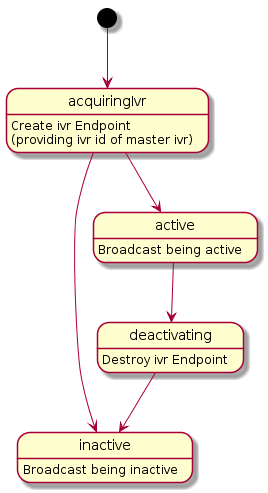

The diagram above was rendered by PlantUML. Its source (embedded in the PNG):
@startuml

[*] --> acquiringIvr
acquiringIvr --> inactive
acquiringIvr --> active
active --> deactivating
deactivating --> inactive

acquiringIvr: Create ivr Endpoint\n(providing ivr id of master ivr)
active: Broadcast being active
deactivating: Destroy ivr Endpoint
inactive: Broadcast being inactive
@enduml